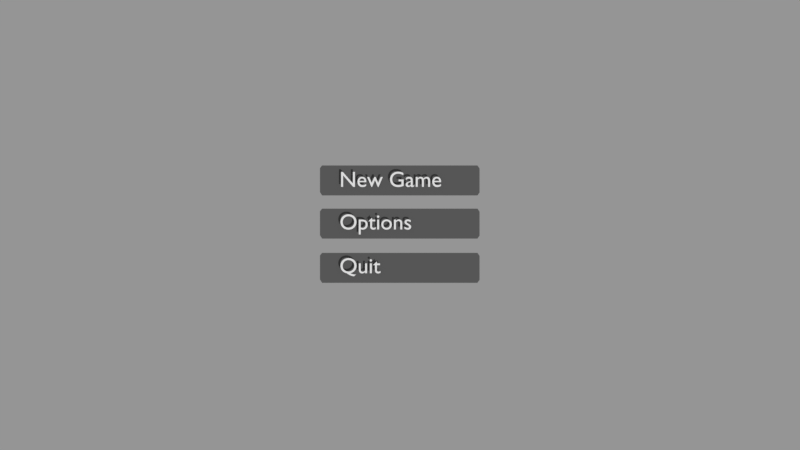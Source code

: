 # Source: main.blend  (saved by Blender 2.79.7; exported with 4.5.12 LTS)
import bpy
from mathutils import Matrix  # noqa: F401  (used for matrix-valued properties, if any)

bpy.ops.wm.read_factory_settings(use_empty=True)
scene = bpy.context.scene
scene.name = 'main_menu'

# ---- collections
col_collection_1_001 = bpy.data.collections.new('Collection 1.001'); scene.collection.children.link(col_collection_1_001)

# ---- materials (node trees are filled in below, after node groups)
mat_gray = bpy.data.materials.new('gray')
mat_gray.alpha_threshold = 0.0
mat_gray.use_transparent_shadow = False
mat_gray.diffuse_color = (0.1025, 0.1025, 0.1025, 1.0)
mat_gray.roughness = 0.5
mat_gray.specular_intensity = 0.0
mat_white = bpy.data.materials.new('white')
mat_white.alpha_threshold = 0.0
mat_white.use_transparent_shadow = False
mat_white.roughness = 0.5
mat_white.specular_intensity = 0.0
mat_white.line_color = (0.0, 0.0, 0.0, 1.0)

# ---- material node trees

# ---- cameras
cam_camera_001 = bpy.data.cameras.new('Camera.001')
cam_camera_001.type = 'ORTHO'
cam_camera_001.clip_end = 100.0
cam_camera_001.lens = 35.0
cam_camera_001.sensor_width = 32.0
cam_camera_001.sensor_height = 18.0
cam_camera_001.ortho_scale = 30.0
cam_camera_001.display_size = 2.0
cam_camera_001.dof.focus_distance = 0.0
cam_camera_001.dof.aperture_fstop = 128.0
cam_camera_001.dof.aperture_blades = 6

# ---- meshes
me_plane_001 = bpy.data.meshes.new('Plane.001')
me_plane_001.from_pydata([(-2.974, -0.5623, 0.0), (2.974, -0.5623, 0.0), (-2.974, 0.5623, 0.0), (2.974, 0.5623, 0.0), (3.055, -0.4499, 0.0), (3.055, 0.4499, 0.0), (-3.055, -0.435, 0.0), (-3.055, 0.4647, 0.0)], [], [(0, 1, 3, 2), (3, 1, 4, 5), (0, 2, 7, 6)])
me_plane_001.materials.append(mat_gray)
me_plane_001.use_remesh_preserve_volume = False
me_plane_001.use_remesh_preserve_attributes = False
me_plane_001.use_mirror_vertex_groups = False
me_plane_001.update()

# ---- curves / text
txt_text_002 = bpy.data.curves.new('Text.002', 'FONT')
txt_text_002.dimensions = '2D'
txt_text_002.body = 'Quit'
txt_text_002.materials.append(mat_white)
txt_text_002.use_path_clamp = True
txt_text_002.bevel_resolution = 0
txt_text_001 = bpy.data.curves.new('Text.001', 'FONT')
txt_text_001.dimensions = '2D'
txt_text_001.body = 'Options'
txt_text_001.materials.append(mat_white)
txt_text_001.use_path_clamp = True
txt_text_001.bevel_resolution = 0
txt_text = bpy.data.curves.new('Text', 'FONT')
txt_text.dimensions = '2D'
txt_text.body = 'New Game'
txt_text.materials.append(mat_white)
txt_text.use_path_clamp = True
txt_text.bevel_resolution = 0

# ---- objects
ob_b_quit = bpy.data.objects.new('b_quit', me_plane_001)
ob_text_002 = bpy.data.objects.new('Text.002', txt_text_002)
ob_b_options = bpy.data.objects.new('b_options', me_plane_001)
ob_text_001 = bpy.data.objects.new('Text.001', txt_text_001)
ob_b_new = bpy.data.objects.new('b_new', me_plane_001)
ob_text = bpy.data.objects.new('Text', txt_text)
ob_camera = bpy.data.objects.new('Camera', cam_camera_001)

# ---- transforms, parenting, visibility, modifiers, constraints
ob_b_quit.location = (-0.008607, -1.607, 0.0)
ob_b_quit.scale = (0.9795, 1.0, 1.0)
ob_b_quit.lineart.crease_threshold = 0.0
ob_text_002.parent = ob_b_quit
ob_text_002.matrix_parent_inverse = Matrix(((1.021, 2.328e-10, 0.0, 0.008787), (0.0, 1.0, 0.0, 3.277), (0.0, 0.0, 1.0, 0.0), (0.0, 0.0, 0.0, 1.0)))
ob_text_002.location = (-2.27, -3.479, 0.1054)
ob_text_002.scale = (0.8214, 0.8214, 0.8214)
ob_text_002.lineart.crease_threshold = 0.0
ob_b_options.location = (-0.008607, 0.05151, 0.0)
ob_b_options.scale = (0.9795, 1.0, 1.0)
ob_b_options.lineart.crease_threshold = 0.0
ob_text_001.parent = ob_b_options
ob_text_001.matrix_parent_inverse = Matrix(((1.021, 0.0, 0.0, 0.008787), (0.0, 1.0, 0.0, 1.619), (0.0, 0.0, 1.0, 0.0), (0.0, 0.0, 0.0, 1.0)))
ob_text_001.location = (-2.27, -1.837, 0.1054)
ob_text_001.scale = (0.8214, 0.8214, 0.8214)
ob_text_001.lineart.crease_threshold = 0.0
ob_b_new.location = (-0.008607, 1.671, 0.0)
ob_b_new.scale = (0.9795, 1.0, 1.0)
ob_b_new.lineart.crease_threshold = 0.0
ob_text.parent = ob_b_new
ob_text.matrix_parent_inverse = Matrix(((1.021, 0.0, 0.0, 0.008787), (0.0, 1.0, 0.0, 0.0), (0.0, 0.0, 1.0, 0.0), (0.0, 0.0, 0.0, 1.0)))
ob_text.location = (-2.27, -0.2394, 0.1054)
ob_text.scale = (0.8214, 0.8214, 0.8214)
ob_text.lineart.crease_threshold = 0.0
ob_camera.location = (0.0, 0.0, 9.529)
ob_camera.lineart.crease_threshold = 0.0

# ---- collection membership
col_collection_1_001.objects.link(ob_b_quit)
col_collection_1_001.objects.link(ob_text_002)
col_collection_1_001.objects.link(ob_b_options)
col_collection_1_001.objects.link(ob_text_001)
col_collection_1_001.objects.link(ob_b_new)
col_collection_1_001.objects.link(ob_text)
col_collection_1_001.objects.link(ob_camera)

# ---- scene / render settings (as saved in the file)
scene.camera = ob_camera
scene.frame_start = 1; scene.frame_end = 250; scene.frame_set(0)
scene.render.engine = 'BLENDER_EEVEE_NEXT'
scene.render.image_settings.exr_codec = 'NONE'
scene.render.resolution_percentage = 50
scene.render.dither_intensity = 0.0
scene.render.simplify_subdivision_render = 0
scene.render.simplify_child_particles_render = 0.0
scene.cycles.use_denoising = False
scene.cycles.samples = 128
scene.cycles.sampling_pattern = 'TABULATED_SOBOL'
scene.cycles.use_adaptive_sampling = False
scene.cycles.use_light_tree = False
scene.view_settings.view_transform = 'Standard'
bpy.context.view_layer.update()

# ---- added for rendering (the .blend has no usable light): sun + grey world if the file has none
light_auto_sun = bpy.data.lights.new('AutoSun', 'SUN')
light_auto_sun.energy = 3.0
light_auto_sun.angle = 0.0523599
ob_auto_sun = bpy.data.objects.new('AutoSun', light_auto_sun)
scene.collection.objects.link(ob_auto_sun)
ob_auto_sun.rotation_euler = (0.872665, 0.174533, 0.523599)
if scene.world is None:
    world_auto = bpy.data.worlds.new('AutoWorld')
    world_auto.color = (0.3, 0.3, 0.3)
    scene.world = world_auto
bpy.context.view_layer.update()

